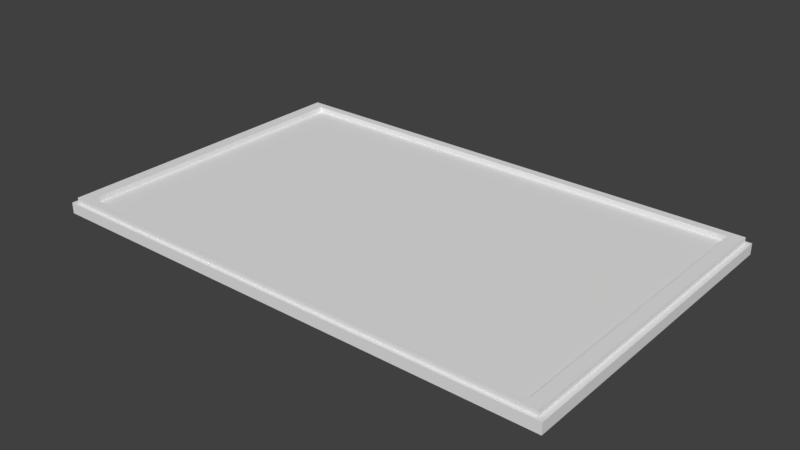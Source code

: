 # Source: top_change.blend  (saved by Blender 2.79.0; exported with 4.5.12 LTS)
import bpy
from mathutils import Matrix  # noqa: F401  (used for matrix-valued properties, if any)

bpy.ops.wm.read_factory_settings(use_empty=True)
scene = bpy.context.scene
scene.name = 'Scene'

# ---- collections
col_collection_1 = bpy.data.collections.new('Collection 1'); scene.collection.children.link(col_collection_1)

# ---- materials (node trees are filled in below, after node groups)
mat_material = bpy.data.materials.new('Material')
mat_material.alpha_threshold = 0.0
mat_material.use_transparent_shadow = False
mat_material.roughness = 0.5
mat_material.line_color = (0.0, 0.0, 0.0, 1.0)

# ---- material node trees

# ---- world
world_world = bpy.data.worlds.new('World'); scene.world = world_world
world_world.color = (0.05088, 0.05088, 0.05088)
world_world.use_sun_shadow = False
world_world.sun_shadow_jitter_overblur = 0.0
world_world.cycles.sampling_method = 'MANUAL'

# ---- meshes
me_cube = bpy.data.meshes.new('Cube')
me_cube.from_pydata([(1.0, 1.0, -1.0), (1.0, -1.0, -1.0), (-1.0, -1.0, -1.0), (-1.0, 1.0, -1.0), (0.98, 0.98, 1.0), (0.98, -0.98, 1.0), (-0.98, -0.98, 1.0), (-0.98, 0.98, 1.0), (1.0, 1.0, 1.0), (1.0, -1.0, 1.0), (-1.0, 1.0, 1.0), (-1.0, -1.0, 1.0), (0.98, 0.98, 1.0), (0.98, -0.98, 1.0), (-0.98, 0.98, 1.0), (-0.98, -0.98, 1.0), (0.98, 0.98, 1.0), (0.98, -0.98, 1.0), (-0.98, 0.98, 1.0), (-0.98, -0.98, 1.0), (0.98, 0.98, 1.0), (0.98, -0.98, 1.0), (-0.98, 0.98, 1.0), (-0.98, -0.98, 1.0), (0.93, 0.93, 2.0), (0.93, -0.93, 2.0), (-0.93, 0.93, 2.0), (-0.93, -0.93, 2.0), (0.98, 0.98, 2.0), (0.98, -0.98, 2.0), (-0.98, 0.98, 2.0), (-0.98, -0.98, 2.0), (0.93, 0.93, 1.0), (0.93, -0.93, 1.0), (-0.93, 0.93, 1.0), (-0.93, -0.93, 1.0)], [], [(0, 1, 2, 3), (4, 7, 14, 12), (0, 8, 9, 1), (1, 9, 11, 2), (2, 11, 10, 3), (8, 0, 3, 10), (4, 5, 9, 8), (7, 4, 8, 10), (5, 6, 11, 9), (6, 7, 10, 11), (15, 13, 17, 19), (6, 5, 13, 15), (5, 4, 12, 13), (7, 6, 15, 14), (18, 19, 23, 22), (13, 12, 16, 17), (14, 15, 19, 18), (12, 14, 18, 16), (23, 21, 29, 31), (16, 18, 22, 20), (19, 17, 21, 23), (17, 16, 20, 21), (26, 27, 35, 34), (21, 20, 28, 29), (22, 23, 31, 30), (20, 22, 30, 28), (24, 25, 29, 28), (26, 24, 28, 30), (25, 27, 31, 29), (27, 26, 30, 31), (32, 34, 35, 33), (24, 26, 34, 32), (27, 25, 33, 35), (25, 24, 32, 33)])
me_cube.materials.append(mat_material)
me_cube.use_remesh_preserve_volume = False
me_cube.use_remesh_preserve_attributes = False
me_cube.use_mirror_vertex_groups = False
me_cube.update()

# ---- objects
ob_cube = bpy.data.objects.new('Cube', me_cube)

# ---- transforms, parenting, visibility, modifiers, constraints
ob_cube.location = (0.0, 0.0, 0.0)
ob_cube.scale = (9.5, 6.0, 0.2)
ob_cube.lock_rotations_4d = False
ob_cube.empty_display_type = 'ARROWS'
ob_cube.lineart.crease_threshold = 0.0

# ---- collection membership
col_collection_1.objects.link(ob_cube)

# ---- scene / render settings (as saved in the file)
scene.frame_start = 1; scene.frame_end = 250; scene.frame_set(1)
scene.render.engine = 'BLENDER_EEVEE_NEXT'
scene.render.resolution_percentage = 50
scene.render.dither_intensity = 0.0
scene.cycles.use_denoising = False
scene.cycles.samples = 128
scene.cycles.sampling_pattern = 'TABULATED_SOBOL'
scene.cycles.use_adaptive_sampling = False
scene.cycles.use_light_tree = False
scene.cycles.blur_glossy = 0.0
scene.cycles.sample_clamp_indirect = 0.0
scene.view_settings.view_transform = 'Standard'
scene.unit_settings.scale_length = 0.01
bpy.context.view_layer.update()

# ---- added for rendering (the .blend has no active camera and no usable light): camera, sun
cam_auto = bpy.data.cameras.new('AutoCamera')
cam_auto.lens = 50.0
cam_auto.sensor_width = 36.0
cam_auto.clip_end = 1000.0
ob_auto_camera = bpy.data.objects.new('AutoCamera', cam_auto)
scene.collection.objects.link(ob_auto_camera)
ob_auto_camera.location = (20.7993, -24.9591, 16.7394)
ob_auto_camera.rotation_euler = (1.09748, -7.21219e-08, 0.694738)
scene.camera = ob_auto_camera
light_auto_sun = bpy.data.lights.new('AutoSun', 'SUN')
light_auto_sun.energy = 3.0
light_auto_sun.angle = 0.0523599
ob_auto_sun = bpy.data.objects.new('AutoSun', light_auto_sun)
scene.collection.objects.link(ob_auto_sun)
ob_auto_sun.rotation_euler = (0.872665, 0.174533, 0.523599)
bpy.context.view_layer.update()
